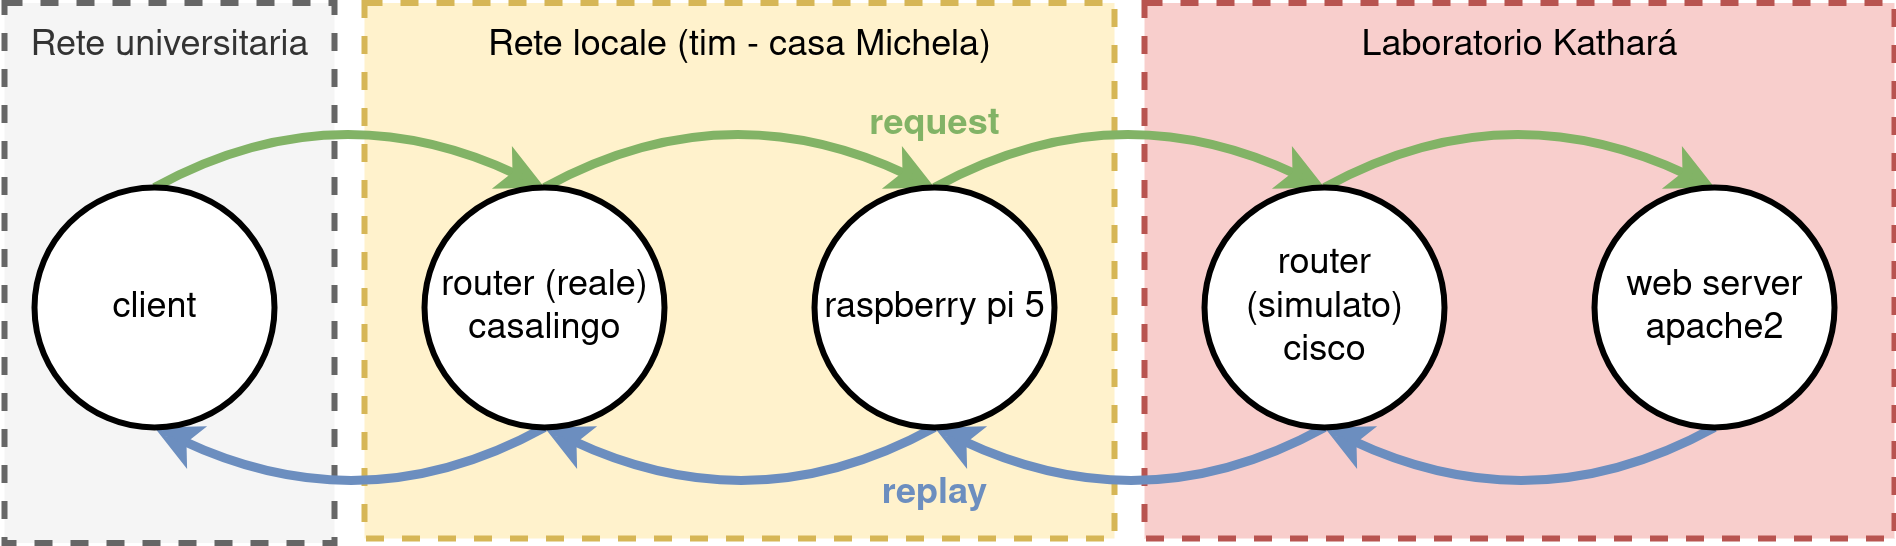

The diagram above was exported from draw.io. Its source (the exported page's mxGraphModel, read from the mxfile embedded in the PNG):
<mxGraphModel dx="781" dy="508" grid="1" gridSize="10" guides="1" tooltips="1" connect="1" arrows="1" fold="1" page="1" pageScale="1" pageWidth="1169" pageHeight="827" math="0" shadow="0">
  <root>
    <mxCell id="0" />
    <mxCell id="1" parent="0" />
    <mxCell id="KJs6Eqw5k3ZTZ4aInuOy-136" value="Laboratorio Kathará&lt;br&gt;&lt;br&gt;&lt;br&gt;&lt;br&gt;&lt;br&gt;&lt;div&gt;&lt;br&gt;&lt;/div&gt;&lt;div&gt;&lt;br&gt;&lt;/div&gt;" style="rounded=0;whiteSpace=wrap;html=1;verticalAlign=top;strokeWidth=2;dashed=1;fillColor=#f8cecc;strokeColor=#b85450;" vertex="1" parent="1">
      <mxGeometry x="640" y="311.5" width="250" height="178.5" as="geometry" />
    </mxCell>
    <mxCell id="KJs6Eqw5k3ZTZ4aInuOy-135" value="Rete locale (tim - casa Michela)&lt;br&gt;&lt;br&gt;&lt;br&gt;&lt;br&gt;&lt;br&gt;&lt;div&gt;&lt;br&gt;&lt;/div&gt;&lt;div&gt;&lt;br&gt;&lt;/div&gt;" style="rounded=0;whiteSpace=wrap;html=1;verticalAlign=top;strokeWidth=2;dashed=1;fillColor=#fff2cc;strokeColor=#d6b656;" vertex="1" parent="1">
      <mxGeometry x="380" y="311.5" width="250" height="178.5" as="geometry" />
    </mxCell>
    <mxCell id="KJs6Eqw5k3ZTZ4aInuOy-134" value="Rete universitaria" style="rounded=0;whiteSpace=wrap;html=1;verticalAlign=top;strokeWidth=2;dashed=1;fillColor=#f5f5f5;fontColor=#333333;strokeColor=#666666;" vertex="1" parent="1">
      <mxGeometry x="260" y="311.5" width="110" height="180" as="geometry" />
    </mxCell>
    <mxCell id="KJs6Eqw5k3ZTZ4aInuOy-141" value="" style="endArrow=classic;html=1;rounded=0;exitX=0.5;exitY=0;exitDx=0;exitDy=0;entryX=0.5;entryY=0;entryDx=0;entryDy=0;curved=1;fillColor=#d5e8d4;strokeColor=#82b366;strokeWidth=3;" edge="1" parent="1" source="KJs6Eqw5k3ZTZ4aInuOy-129" target="KJs6Eqw5k3ZTZ4aInuOy-128">
      <mxGeometry width="50" height="50" relative="1" as="geometry">
        <mxPoint x="340" y="390" as="sourcePoint" />
        <mxPoint x="390" y="340" as="targetPoint" />
        <Array as="points">
          <mxPoint x="370" y="340" />
        </Array>
      </mxGeometry>
    </mxCell>
    <mxCell id="KJs6Eqw5k3ZTZ4aInuOy-143" value="" style="endArrow=classic;html=1;rounded=0;exitX=0.5;exitY=0;exitDx=0;exitDy=0;entryX=0.5;entryY=0;entryDx=0;entryDy=0;curved=1;fillColor=#d5e8d4;strokeColor=#82b366;strokeWidth=3;" edge="1" parent="1" source="KJs6Eqw5k3ZTZ4aInuOy-128" target="KJs6Eqw5k3ZTZ4aInuOy-126">
      <mxGeometry width="50" height="50" relative="1" as="geometry">
        <mxPoint x="440" y="373" as="sourcePoint" />
        <mxPoint x="570" y="373" as="targetPoint" />
        <Array as="points">
          <mxPoint x="500" y="340" />
        </Array>
      </mxGeometry>
    </mxCell>
    <mxCell id="KJs6Eqw5k3ZTZ4aInuOy-144" value="" style="endArrow=classic;html=1;rounded=0;exitX=0.5;exitY=0;exitDx=0;exitDy=0;entryX=0.5;entryY=0;entryDx=0;entryDy=0;curved=1;fillColor=#d5e8d4;strokeColor=#82b366;strokeWidth=3;" edge="1" parent="1" source="KJs6Eqw5k3ZTZ4aInuOy-126" target="KJs6Eqw5k3ZTZ4aInuOy-125">
      <mxGeometry width="50" height="50" relative="1" as="geometry">
        <mxPoint x="570" y="373" as="sourcePoint" />
        <mxPoint x="700" y="373" as="targetPoint" />
        <Array as="points">
          <mxPoint x="630" y="340" />
        </Array>
      </mxGeometry>
    </mxCell>
    <mxCell id="KJs6Eqw5k3ZTZ4aInuOy-145" value="" style="endArrow=classic;html=1;rounded=0;exitX=0.5;exitY=0;exitDx=0;exitDy=0;entryX=0.5;entryY=0;entryDx=0;entryDy=0;curved=1;fillColor=#d5e8d4;strokeColor=#82b366;strokeWidth=3;" edge="1" parent="1" source="KJs6Eqw5k3ZTZ4aInuOy-125" target="KJs6Eqw5k3ZTZ4aInuOy-132">
      <mxGeometry width="50" height="50" relative="1" as="geometry">
        <mxPoint x="700" y="373" as="sourcePoint" />
        <mxPoint x="830" y="373" as="targetPoint" />
        <Array as="points">
          <mxPoint x="760" y="340" />
        </Array>
      </mxGeometry>
    </mxCell>
    <mxCell id="KJs6Eqw5k3ZTZ4aInuOy-146" value="" style="endArrow=classic;html=1;rounded=0;exitX=0.5;exitY=0;exitDx=0;exitDy=0;entryX=0.5;entryY=0;entryDx=0;entryDy=0;curved=1;fillColor=#dae8fc;strokeColor=#6c8ebf;strokeWidth=3;" edge="1" parent="1">
      <mxGeometry width="50" height="50" relative="1" as="geometry">
        <mxPoint x="440" y="453.00000000000045" as="sourcePoint" />
        <mxPoint x="310" y="453.00000000000045" as="targetPoint" />
        <Array as="points">
          <mxPoint x="380" y="486.00000000000045" />
        </Array>
      </mxGeometry>
    </mxCell>
    <mxCell id="KJs6Eqw5k3ZTZ4aInuOy-147" value="" style="endArrow=classic;html=1;rounded=0;exitX=0.5;exitY=0;exitDx=0;exitDy=0;entryX=0.5;entryY=0;entryDx=0;entryDy=0;curved=1;fillColor=#dae8fc;strokeColor=#6c8ebf;strokeWidth=3;" edge="1" parent="1">
      <mxGeometry width="50" height="50" relative="1" as="geometry">
        <mxPoint x="570.0000000000005" y="453.00000000000045" as="sourcePoint" />
        <mxPoint x="440.00000000000045" y="453.00000000000045" as="targetPoint" />
        <Array as="points">
          <mxPoint x="510.00000000000045" y="486.00000000000045" />
        </Array>
      </mxGeometry>
    </mxCell>
    <mxCell id="KJs6Eqw5k3ZTZ4aInuOy-148" value="" style="endArrow=classic;html=1;rounded=0;exitX=0.5;exitY=0;exitDx=0;exitDy=0;entryX=0.5;entryY=0;entryDx=0;entryDy=0;curved=1;fillColor=#dae8fc;strokeColor=#6c8ebf;strokeWidth=3;" edge="1" parent="1">
      <mxGeometry width="50" height="50" relative="1" as="geometry">
        <mxPoint x="700.0000000000005" y="453.00000000000045" as="sourcePoint" />
        <mxPoint x="570.0000000000005" y="453.00000000000045" as="targetPoint" />
        <Array as="points">
          <mxPoint x="640.0000000000005" y="486.00000000000045" />
        </Array>
      </mxGeometry>
    </mxCell>
    <mxCell id="KJs6Eqw5k3ZTZ4aInuOy-149" value="" style="endArrow=classic;html=1;rounded=0;exitX=0.5;exitY=0;exitDx=0;exitDy=0;entryX=0.5;entryY=0;entryDx=0;entryDy=0;curved=1;fillColor=#dae8fc;strokeColor=#6c8ebf;strokeWidth=3;" edge="1" parent="1">
      <mxGeometry width="50" height="50" relative="1" as="geometry">
        <mxPoint x="830.0000000000005" y="453.00000000000045" as="sourcePoint" />
        <mxPoint x="700.0000000000005" y="453.00000000000045" as="targetPoint" />
        <Array as="points">
          <mxPoint x="770.0000000000005" y="486.00000000000045" />
        </Array>
      </mxGeometry>
    </mxCell>
    <mxCell id="KJs6Eqw5k3ZTZ4aInuOy-125" value="router (simulato)&lt;br&gt;cisco" style="ellipse;whiteSpace=wrap;html=1;aspect=fixed;strokeWidth=2;" vertex="1" parent="1">
      <mxGeometry x="660" y="373" width="80" height="80" as="geometry" />
    </mxCell>
    <mxCell id="KJs6Eqw5k3ZTZ4aInuOy-126" value="raspberry pi 5" style="ellipse;whiteSpace=wrap;html=1;aspect=fixed;strokeWidth=2;" vertex="1" parent="1">
      <mxGeometry x="530" y="373" width="80" height="80" as="geometry" />
    </mxCell>
    <mxCell id="KJs6Eqw5k3ZTZ4aInuOy-128" value="router (reale)&lt;br&gt;casalingo" style="ellipse;whiteSpace=wrap;html=1;aspect=fixed;strokeWidth=2;" vertex="1" parent="1">
      <mxGeometry x="400" y="373" width="80" height="80" as="geometry" />
    </mxCell>
    <mxCell id="KJs6Eqw5k3ZTZ4aInuOy-129" value="client" style="ellipse;whiteSpace=wrap;html=1;aspect=fixed;strokeWidth=2;" vertex="1" parent="1">
      <mxGeometry x="270" y="373" width="80" height="80" as="geometry" />
    </mxCell>
    <mxCell id="KJs6Eqw5k3ZTZ4aInuOy-132" value="web server apache2" style="ellipse;whiteSpace=wrap;html=1;aspect=fixed;strokeWidth=2;" vertex="1" parent="1">
      <mxGeometry x="790" y="373" width="80" height="80" as="geometry" />
    </mxCell>
    <mxCell id="KJs6Eqw5k3ZTZ4aInuOy-153" value="request" style="text;html=1;align=center;verticalAlign=middle;whiteSpace=wrap;rounded=0;fontColor=#82B366;fontStyle=1" vertex="1" parent="1">
      <mxGeometry x="540" y="337" width="60" height="30" as="geometry" />
    </mxCell>
    <mxCell id="KJs6Eqw5k3ZTZ4aInuOy-154" value="replay" style="text;html=1;align=center;verticalAlign=middle;whiteSpace=wrap;rounded=0;fontColor=#6C8EBF;fontStyle=1" vertex="1" parent="1">
      <mxGeometry x="540" y="460" width="60" height="30" as="geometry" />
    </mxCell>
  </root>
</mxGraphModel>